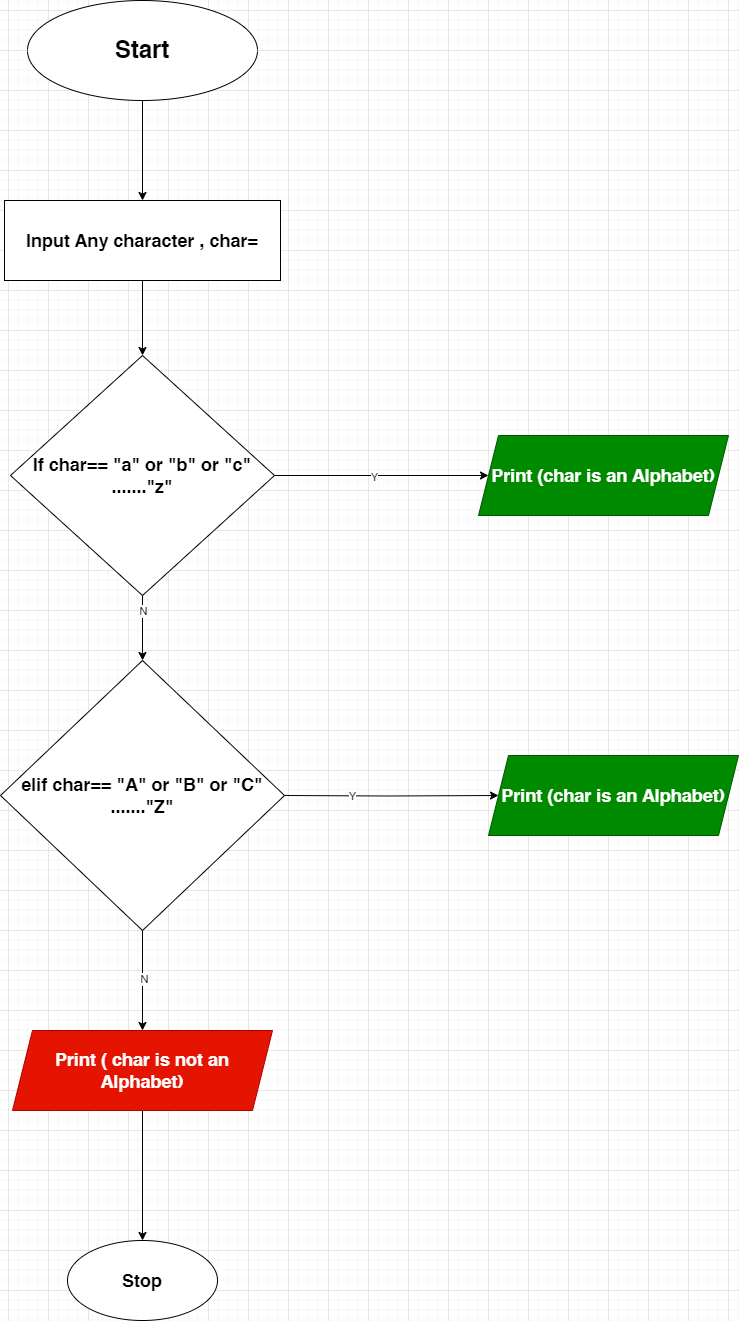

The diagram above was exported from draw.io. Its source (the exported page's mxGraphModel, read from the mxfile embedded in the PNG):
<mxGraphModel dx="1434" dy="786" grid="1" gridSize="10" guides="1" tooltips="1" connect="1" arrows="1" fold="1" page="1" pageScale="1" pageWidth="850" pageHeight="1100" math="0" shadow="0">
  <root>
    <mxCell id="0" />
    <mxCell id="1" parent="0" />
    <mxCell id="Iu2_SG5SqDOTdPpxPcEV-1" value="" style="edgeStyle=orthogonalEdgeStyle;rounded=0;orthogonalLoop=1;jettySize=auto;html=1;" parent="1" source="Iu2_SG5SqDOTdPpxPcEV-2" target="Iu2_SG5SqDOTdPpxPcEV-4" edge="1">
      <mxGeometry relative="1" as="geometry" />
    </mxCell>
    <mxCell id="Iu2_SG5SqDOTdPpxPcEV-2" value="&lt;h1&gt;Start&lt;/h1&gt;" style="ellipse;whiteSpace=wrap;html=1;" parent="1" vertex="1">
      <mxGeometry x="299" y="70" width="230" height="100" as="geometry" />
    </mxCell>
    <mxCell id="Iu2_SG5SqDOTdPpxPcEV-3" value="" style="edgeStyle=orthogonalEdgeStyle;rounded=0;orthogonalLoop=1;jettySize=auto;html=1;" parent="1" source="Iu2_SG5SqDOTdPpxPcEV-4" target="Iu2_SG5SqDOTdPpxPcEV-7" edge="1">
      <mxGeometry relative="1" as="geometry" />
    </mxCell>
    <mxCell id="Iu2_SG5SqDOTdPpxPcEV-4" value="&lt;h2&gt;Input Any character , char=&lt;/h2&gt;" style="whiteSpace=wrap;html=1;" parent="1" vertex="1">
      <mxGeometry x="276" y="270" width="276" height="80" as="geometry" />
    </mxCell>
    <mxCell id="Iu2_SG5SqDOTdPpxPcEV-5" value="" style="edgeStyle=orthogonalEdgeStyle;rounded=0;orthogonalLoop=1;jettySize=auto;html=1;entryX=0;entryY=0.5;entryDx=0;entryDy=0;" parent="1" source="Iu2_SG5SqDOTdPpxPcEV-7" target="Iu2_SG5SqDOTdPpxPcEV-12" edge="1">
      <mxGeometry relative="1" as="geometry">
        <mxPoint x="702" y="730" as="targetPoint" />
      </mxGeometry>
    </mxCell>
    <mxCell id="zGi6BoyrdZUHPJrS8ise-1" value="Y" style="edgeLabel;html=1;align=center;verticalAlign=middle;resizable=0;points=[];" vertex="1" connectable="0" parent="Iu2_SG5SqDOTdPpxPcEV-5">
      <mxGeometry x="-0.0748" y="-1" relative="1" as="geometry">
        <mxPoint as="offset" />
      </mxGeometry>
    </mxCell>
    <mxCell id="Iu2_SG5SqDOTdPpxPcEV-14" value="" style="edgeStyle=orthogonalEdgeStyle;rounded=0;orthogonalLoop=1;jettySize=auto;html=1;" parent="1" source="Iu2_SG5SqDOTdPpxPcEV-7" target="Iu2_SG5SqDOTdPpxPcEV-13" edge="1">
      <mxGeometry relative="1" as="geometry" />
    </mxCell>
    <mxCell id="zGi6BoyrdZUHPJrS8ise-2" value="N" style="edgeLabel;html=1;align=center;verticalAlign=middle;resizable=0;points=[];" vertex="1" connectable="0" parent="Iu2_SG5SqDOTdPpxPcEV-14">
      <mxGeometry x="-0.5385" relative="1" as="geometry">
        <mxPoint as="offset" />
      </mxGeometry>
    </mxCell>
    <mxCell id="Iu2_SG5SqDOTdPpxPcEV-7" value="&lt;h2&gt;If char== &quot;a&quot; or &quot;b&quot; or &quot;c&quot; .......&quot;z&quot;&lt;/h2&gt;" style="rhombus;whiteSpace=wrap;html=1;" parent="1" vertex="1">
      <mxGeometry x="282" y="425" width="264" height="240" as="geometry" />
    </mxCell>
    <mxCell id="Iu2_SG5SqDOTdPpxPcEV-16" style="edgeStyle=orthogonalEdgeStyle;rounded=0;orthogonalLoop=1;jettySize=auto;html=1;" parent="1" source="Iu2_SG5SqDOTdPpxPcEV-10" target="Iu2_SG5SqDOTdPpxPcEV-11" edge="1">
      <mxGeometry relative="1" as="geometry" />
    </mxCell>
    <mxCell id="Iu2_SG5SqDOTdPpxPcEV-10" value="&lt;h2&gt;Print ( char is not an Alphabet)&lt;/h2&gt;" style="shape=parallelogram;perimeter=parallelogramPerimeter;whiteSpace=wrap;html=1;fixedSize=1;fillColor=#e51400;fontColor=#ffffff;strokeColor=#B20000;" parent="1" vertex="1">
      <mxGeometry x="284" y="1100" width="260" height="80" as="geometry" />
    </mxCell>
    <mxCell id="Iu2_SG5SqDOTdPpxPcEV-11" value="&lt;h2&gt;Stop&lt;/h2&gt;" style="ellipse;whiteSpace=wrap;html=1;" parent="1" vertex="1">
      <mxGeometry x="339" y="1310" width="150" height="80" as="geometry" />
    </mxCell>
    <mxCell id="Iu2_SG5SqDOTdPpxPcEV-12" value="&lt;h2&gt;Print (char is an Alphabet)&lt;/h2&gt;" style="shape=parallelogram;perimeter=parallelogramPerimeter;whiteSpace=wrap;html=1;fixedSize=1;fillColor=#008a00;fontColor=#ffffff;strokeColor=#005700;" parent="1" vertex="1">
      <mxGeometry x="750" y="505" width="250" height="80" as="geometry" />
    </mxCell>
    <mxCell id="Iu2_SG5SqDOTdPpxPcEV-15" style="edgeStyle=orthogonalEdgeStyle;rounded=0;orthogonalLoop=1;jettySize=auto;html=1;" parent="1" source="Iu2_SG5SqDOTdPpxPcEV-13" target="Iu2_SG5SqDOTdPpxPcEV-10" edge="1">
      <mxGeometry relative="1" as="geometry" />
    </mxCell>
    <mxCell id="zGi6BoyrdZUHPJrS8ise-4" value="N" style="edgeLabel;html=1;align=center;verticalAlign=middle;resizable=0;points=[];" vertex="1" connectable="0" parent="Iu2_SG5SqDOTdPpxPcEV-15">
      <mxGeometry x="-0.04" y="1" relative="1" as="geometry">
        <mxPoint as="offset" />
      </mxGeometry>
    </mxCell>
    <mxCell id="Iu2_SG5SqDOTdPpxPcEV-13" value="&lt;h2&gt;elif char== &quot;A&quot; or &quot;B&quot; or &quot;C&quot; .......&quot;Z&quot;&lt;/h2&gt;" style="rhombus;whiteSpace=wrap;html=1;" parent="1" vertex="1">
      <mxGeometry x="272" y="730" width="284" height="270" as="geometry" />
    </mxCell>
    <mxCell id="Iu2_SG5SqDOTdPpxPcEV-20" value="" style="edgeStyle=orthogonalEdgeStyle;rounded=0;orthogonalLoop=1;jettySize=auto;html=1;entryX=0;entryY=0.5;entryDx=0;entryDy=0;" parent="1" target="Iu2_SG5SqDOTdPpxPcEV-21" edge="1">
      <mxGeometry relative="1" as="geometry">
        <mxPoint x="712" y="1050" as="targetPoint" />
        <mxPoint x="556" y="865" as="sourcePoint" />
      </mxGeometry>
    </mxCell>
    <mxCell id="zGi6BoyrdZUHPJrS8ise-3" value="Y" style="edgeLabel;html=1;align=center;verticalAlign=middle;resizable=0;points=[];" vertex="1" connectable="0" parent="Iu2_SG5SqDOTdPpxPcEV-20">
      <mxGeometry x="-0.3658" y="-3" relative="1" as="geometry">
        <mxPoint y="-3" as="offset" />
      </mxGeometry>
    </mxCell>
    <mxCell id="Iu2_SG5SqDOTdPpxPcEV-21" value="&lt;h2&gt;Print (char is an Alphabet)&lt;/h2&gt;" style="shape=parallelogram;perimeter=parallelogramPerimeter;whiteSpace=wrap;html=1;fixedSize=1;fillColor=#008a00;fontColor=#ffffff;strokeColor=#005700;" parent="1" vertex="1">
      <mxGeometry x="760" y="825" width="250" height="80" as="geometry" />
    </mxCell>
  </root>
</mxGraphModel>